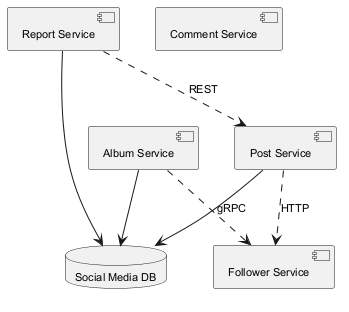

The diagram above was rendered by PlantUML. Its source (embedded in the PNG):
@startuml
skinparam defaultFontSize 11
component "Post Service" as C_PostService
component "Report Service" as C_ReportService
component "Comment Service" as C_CommentService
component "Album Service" as C_AlbumService
component "Follower Service" as C_FollowerService
database "Social Media DB" as DB_social_media
C_PostService --> DB_social_media
C_ReportService --> DB_social_media
C_AlbumService --> DB_social_media
C_AlbumService ..> C_FollowerService : gRPC
C_ReportService ..> C_PostService : REST
C_PostService ..> C_FollowerService : HTTP
@enduml